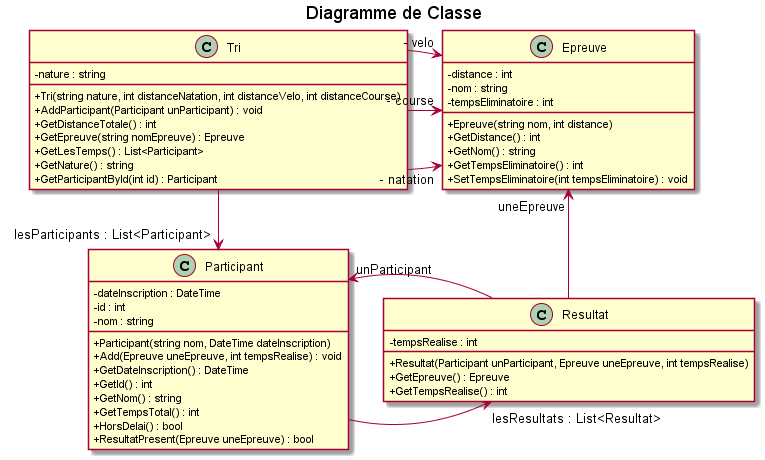

The diagram above was rendered by PlantUML. Its source (embedded in the PNG):
@startuml

title Diagramme de Classe

skinparam classAttributeIconSize 0

class Tri {
  - nature : string
  + Tri(string nature, int distanceNatation, int distanceVelo, int distanceCourse)
  + AddParticipant(Participant unParticipant) : void
  + GetDistanceTotale() : int
  + GetEpreuve(string nomEpreuve) : Epreuve
  + GetLesTemps() : List<Participant>
  + GetNature() : string
  + GetParticipantById(int id) : Participant
}

class Epreuve {
  - distance : int
  - nom : string
  - tempsEliminatoire : int
  + Epreuve(string nom, int distance)
  + GetDistance() : int
  + GetNom() : string
  + GetTempsEliminatoire() : int
  + SetTempsEliminatoire(int tempsEliminatoire) : void
}

class Participant {
  - dateInscription : DateTime
  - id : int
  - nom : string
  + Participant(string nom, DateTime dateInscription)
  + Add(Epreuve uneEpreuve, int tempsRealise) : void
  + GetDateInscription() : DateTime
  + GetId() : int
  + GetNom() : string
  + GetTempsTotal() : int
  + HorsDelai() : bool
  + ResultatPresent(Epreuve uneEpreuve) : bool
}

class Resultat {
  - tempsRealise : int
  + Resultat(Participant unParticipant, Epreuve uneEpreuve, int tempsRealise)
  + GetEpreuve() : Epreuve
  + GetTempsRealise() : int
}

Tri -> "- natation" Epreuve
Tri -> "- course" Epreuve
Tri -> "- velo" Epreuve
Tri --> "lesParticipants : List<Participant>" Participant
Epreuve "uneEpreuve" <-- Resultat
Participant --> "lesResultats : List<Resultat>" Resultat
Resultat -> "unParticipant" Participant

@enduml